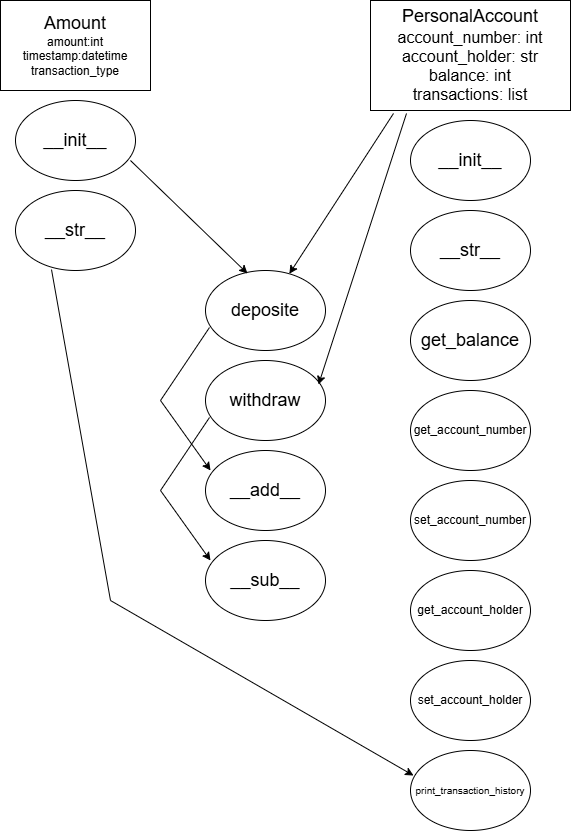

The diagram above was exported from draw.io. Its source (the exported page's mxGraphModel, read from the mxfile embedded in the PNG):
<mxGraphModel dx="1418" dy="832" grid="1" gridSize="10" guides="1" tooltips="1" connect="1" arrows="1" fold="1" page="1" pageScale="1" pageWidth="850" pageHeight="1100" math="0" shadow="0">
  <root>
    <mxCell id="0" />
    <mxCell id="1" parent="0" />
    <mxCell id="-NJ8K7DTPBqw77TOBbhp-1" parent="1" style="rounded=0;whiteSpace=wrap;html=1;" value="&lt;font style=&quot;font-size: 18px;&quot;&gt;Amount&lt;/font&gt;&lt;div&gt;amount:int&lt;/div&gt;&lt;div&gt;timestamp:datetime&lt;/div&gt;&lt;div&gt;transaction_type&lt;/div&gt;" vertex="1">
      <mxGeometry height="90" width="150" x="100" y="80" as="geometry" />
    </mxCell>
    <mxCell id="-NJ8K7DTPBqw77TOBbhp-2" parent="1" style="rounded=0;whiteSpace=wrap;html=1;" value="&lt;font style=&quot;font-size: 18px;&quot;&gt;PersonalAccount&lt;/font&gt;&lt;div&gt;&lt;font size=&quot;3&quot;&gt;account_number: int&lt;/font&gt;&lt;/div&gt;&lt;div&gt;&lt;font size=&quot;3&quot;&gt;account_holder: str&lt;/font&gt;&lt;/div&gt;&lt;div&gt;&lt;font size=&quot;3&quot;&gt;balance: int&lt;/font&gt;&lt;/div&gt;&lt;div&gt;&lt;font size=&quot;3&quot;&gt;transactions: list&lt;/font&gt;&lt;/div&gt;" vertex="1">
      <mxGeometry height="110" width="200" x="470" y="80" as="geometry" />
    </mxCell>
    <mxCell id="-NJ8K7DTPBqw77TOBbhp-3" parent="1" style="ellipse;whiteSpace=wrap;html=1;" value="&lt;font style=&quot;font-size: 18px;&quot;&gt;__init__&lt;/font&gt;" vertex="1">
      <mxGeometry height="80" width="120" x="115" y="180" as="geometry" />
    </mxCell>
    <mxCell id="-NJ8K7DTPBqw77TOBbhp-4" parent="1" style="ellipse;whiteSpace=wrap;html=1;" value="&lt;font style=&quot;font-size: 18px;&quot;&gt;__str__&lt;/font&gt;" vertex="1">
      <mxGeometry height="80" width="120" x="115" y="270" as="geometry" />
    </mxCell>
    <mxCell id="-NJ8K7DTPBqw77TOBbhp-5" parent="1" style="ellipse;whiteSpace=wrap;html=1;" value="&lt;font style=&quot;font-size: 18px;&quot;&gt;__init__&lt;/font&gt;" vertex="1">
      <mxGeometry height="80" width="120" x="510" y="200" as="geometry" />
    </mxCell>
    <mxCell id="-NJ8K7DTPBqw77TOBbhp-6" parent="1" style="ellipse;whiteSpace=wrap;html=1;" value="&lt;font style=&quot;font-size: 18px;&quot;&gt;__str__&lt;/font&gt;" vertex="1">
      <mxGeometry height="80" width="120" x="510" y="290" as="geometry" />
    </mxCell>
    <mxCell id="-NJ8K7DTPBqw77TOBbhp-7" parent="1" style="ellipse;whiteSpace=wrap;html=1;" value="&lt;font style=&quot;font-size: 18px;&quot;&gt;deposite&lt;/font&gt;" vertex="1">
      <mxGeometry height="80" width="120" x="305" y="350" as="geometry" />
    </mxCell>
    <mxCell id="-NJ8K7DTPBqw77TOBbhp-8" parent="1" style="ellipse;whiteSpace=wrap;html=1;" value="&lt;font style=&quot;font-size: 18px;&quot;&gt;withdraw&lt;/font&gt;" vertex="1">
      <mxGeometry height="80" width="120" x="305" y="440" as="geometry" />
    </mxCell>
    <mxCell id="-NJ8K7DTPBqw77TOBbhp-9" parent="1" style="ellipse;whiteSpace=wrap;html=1;" value="&lt;font style=&quot;font-size: 18px;&quot;&gt;get_balance&lt;/font&gt;" vertex="1">
      <mxGeometry height="80" width="120" x="510" y="380" as="geometry" />
    </mxCell>
    <mxCell id="-NJ8K7DTPBqw77TOBbhp-10" parent="1" style="ellipse;whiteSpace=wrap;html=1;" value="&lt;font style=&quot;font-size: 10px;&quot;&gt;print_transaction_history&lt;/font&gt;" vertex="1">
      <mxGeometry height="80" width="120" x="510" y="830" as="geometry" />
    </mxCell>
    <mxCell id="-NJ8K7DTPBqw77TOBbhp-11" parent="1" style="ellipse;whiteSpace=wrap;html=1;" value="get_account_number" vertex="1">
      <mxGeometry height="80" width="120" x="510" y="470" as="geometry" />
    </mxCell>
    <mxCell id="-NJ8K7DTPBqw77TOBbhp-12" parent="1" style="ellipse;whiteSpace=wrap;html=1;" value="set_account_number" vertex="1">
      <mxGeometry height="80" width="120" x="510" y="560" as="geometry" />
    </mxCell>
    <mxCell id="-NJ8K7DTPBqw77TOBbhp-13" parent="1" style="ellipse;whiteSpace=wrap;html=1;" value="get_account_holder" vertex="1">
      <mxGeometry height="80" width="120" x="510" y="650" as="geometry" />
    </mxCell>
    <mxCell id="-NJ8K7DTPBqw77TOBbhp-14" parent="1" style="ellipse;whiteSpace=wrap;html=1;" value="set_account_holder" vertex="1">
      <mxGeometry height="80" width="120" x="510" y="740" as="geometry" />
    </mxCell>
    <mxCell id="-NJ8K7DTPBqw77TOBbhp-15" parent="1" style="ellipse;whiteSpace=wrap;html=1;" value="&lt;font style=&quot;font-size: 18px;&quot;&gt;__add__&lt;/font&gt;" vertex="1">
      <mxGeometry height="80" width="120" x="305" y="530" as="geometry" />
    </mxCell>
    <mxCell id="-NJ8K7DTPBqw77TOBbhp-16" parent="1" style="ellipse;whiteSpace=wrap;html=1;" value="&lt;font style=&quot;font-size: 18px;&quot;&gt;__sub__&lt;/font&gt;" vertex="1">
      <mxGeometry height="80" width="120" x="305" y="620" as="geometry" />
    </mxCell>
    <mxCell id="-NJ8K7DTPBqw77TOBbhp-17" edge="1" parent="1" source="-NJ8K7DTPBqw77TOBbhp-2" style="endArrow=classic;html=1;rounded=0;exitX=0.115;exitY=1.027;exitDx=0;exitDy=0;exitPerimeter=0;" target="-NJ8K7DTPBqw77TOBbhp-7" value="">
      <mxGeometry height="50" relative="1" width="50" as="geometry">
        <mxPoint x="400" y="400" as="sourcePoint" />
        <mxPoint x="450" y="350" as="targetPoint" />
      </mxGeometry>
    </mxCell>
    <mxCell id="-NJ8K7DTPBqw77TOBbhp-18" edge="1" parent="1" source="-NJ8K7DTPBqw77TOBbhp-2" style="endArrow=classic;html=1;rounded=0;exitX=0.18;exitY=1.027;exitDx=0;exitDy=0;exitPerimeter=0;entryX=0.942;entryY=0.3;entryDx=0;entryDy=0;entryPerimeter=0;" target="-NJ8K7DTPBqw77TOBbhp-8" value="">
      <mxGeometry height="50" relative="1" width="50" as="geometry">
        <mxPoint x="400" y="400" as="sourcePoint" />
        <mxPoint x="450" y="350" as="targetPoint" />
      </mxGeometry>
    </mxCell>
    <mxCell id="-NJ8K7DTPBqw77TOBbhp-19" edge="1" parent="1" source="-NJ8K7DTPBqw77TOBbhp-3" style="endArrow=classic;html=1;rounded=0;exitX=0.958;exitY=0.75;exitDx=0;exitDy=0;exitPerimeter=0;entryX=0.35;entryY=0.038;entryDx=0;entryDy=0;entryPerimeter=0;" target="-NJ8K7DTPBqw77TOBbhp-7" value="">
      <mxGeometry height="50" relative="1" width="50" as="geometry">
        <mxPoint x="400" y="400" as="sourcePoint" />
        <mxPoint x="450" y="350" as="targetPoint" />
      </mxGeometry>
    </mxCell>
    <mxCell id="-NJ8K7DTPBqw77TOBbhp-22" edge="1" parent="1" source="-NJ8K7DTPBqw77TOBbhp-7" style="endArrow=classic;html=1;rounded=0;exitX=0.033;exitY=0.713;exitDx=0;exitDy=0;exitPerimeter=0;entryX=0.042;entryY=0.25;entryDx=0;entryDy=0;entryPerimeter=0;" target="-NJ8K7DTPBqw77TOBbhp-15" value="">
      <mxGeometry height="50" relative="1" width="50" as="geometry">
        <Array as="points">
          <mxPoint x="260" y="480" />
        </Array>
        <mxPoint x="220" y="500" as="sourcePoint" />
        <mxPoint x="270" y="450" as="targetPoint" />
      </mxGeometry>
    </mxCell>
    <mxCell id="-NJ8K7DTPBqw77TOBbhp-24" edge="1" parent="1" style="endArrow=classic;html=1;rounded=0;exitX=0.033;exitY=0.713;exitDx=0;exitDy=0;exitPerimeter=0;entryX=0.042;entryY=0.25;entryDx=0;entryDy=0;entryPerimeter=0;" value="">
      <mxGeometry height="50" relative="1" width="50" as="geometry">
        <Array as="points">
          <mxPoint x="260" y="570" />
        </Array>
        <mxPoint x="309" y="497" as="sourcePoint" />
        <mxPoint x="310" y="640" as="targetPoint" />
      </mxGeometry>
    </mxCell>
    <mxCell id="-NJ8K7DTPBqw77TOBbhp-25" edge="1" parent="1" source="-NJ8K7DTPBqw77TOBbhp-4" style="endArrow=classic;html=1;rounded=0;exitX=0.3;exitY=0.988;exitDx=0;exitDy=0;exitPerimeter=0;entryX=0.025;entryY=0.313;entryDx=0;entryDy=0;entryPerimeter=0;" target="-NJ8K7DTPBqw77TOBbhp-10" value="">
      <mxGeometry height="50" relative="1" width="50" as="geometry">
        <Array as="points">
          <mxPoint x="210" y="680" />
        </Array>
        <mxPoint x="80" y="480" as="sourcePoint" />
        <mxPoint x="130" y="430" as="targetPoint" />
      </mxGeometry>
    </mxCell>
  </root>
</mxGraphModel>